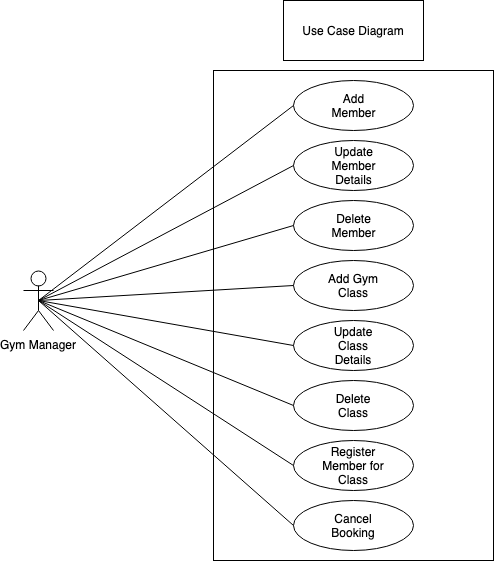

The diagram above was exported from draw.io. Its source (the exported page's mxGraphModel, read from the mxfile embedded in the PNG):
<mxGraphModel dx="758" dy="381" grid="1" gridSize="10" guides="1" tooltips="1" connect="1" arrows="1" fold="1" page="1" pageScale="1" pageWidth="827" pageHeight="1169" math="0" shadow="0">
  <root>
    <mxCell id="0" />
    <mxCell id="1" parent="0" />
    <mxCell id="GAMJsZFnxpQKBRG5C5yv-2" value="" style="rounded=0;whiteSpace=wrap;html=1;" parent="1" vertex="1">
      <mxGeometry x="280" y="80" width="280" height="490" as="geometry" />
    </mxCell>
    <mxCell id="GAMJsZFnxpQKBRG5C5yv-3" value="Gym Manager" style="shape=umlActor;verticalLabelPosition=bottom;labelBackgroundColor=#ffffff;verticalAlign=top;html=1;outlineConnect=0;" parent="1" vertex="1">
      <mxGeometry x="90" y="280" width="30" height="60" as="geometry" />
    </mxCell>
    <mxCell id="GAMJsZFnxpQKBRG5C5yv-4" value="" style="ellipse;whiteSpace=wrap;html=1;" parent="1" vertex="1">
      <mxGeometry x="360" y="90" width="120" height="50" as="geometry" />
    </mxCell>
    <mxCell id="GAMJsZFnxpQKBRG5C5yv-5" value="Add Member" style="text;html=1;strokeColor=none;fillColor=none;align=center;verticalAlign=middle;whiteSpace=wrap;rounded=0;" parent="1" vertex="1">
      <mxGeometry x="400" y="105" width="40" height="20" as="geometry" />
    </mxCell>
    <mxCell id="GAMJsZFnxpQKBRG5C5yv-6" value="" style="ellipse;whiteSpace=wrap;html=1;" parent="1" vertex="1">
      <mxGeometry x="360" y="150" width="120" height="50" as="geometry" />
    </mxCell>
    <mxCell id="GAMJsZFnxpQKBRG5C5yv-7" value="" style="ellipse;whiteSpace=wrap;html=1;" parent="1" vertex="1">
      <mxGeometry x="360" y="210" width="120" height="50" as="geometry" />
    </mxCell>
    <mxCell id="GAMJsZFnxpQKBRG5C5yv-8" value="" style="ellipse;whiteSpace=wrap;html=1;" parent="1" vertex="1">
      <mxGeometry x="360" y="270" width="120" height="50" as="geometry" />
    </mxCell>
    <mxCell id="GAMJsZFnxpQKBRG5C5yv-9" value="" style="ellipse;whiteSpace=wrap;html=1;" parent="1" vertex="1">
      <mxGeometry x="360" y="390" width="120" height="50" as="geometry" />
    </mxCell>
    <mxCell id="GAMJsZFnxpQKBRG5C5yv-10" value="" style="ellipse;whiteSpace=wrap;html=1;" parent="1" vertex="1">
      <mxGeometry x="360" y="330" width="120" height="50" as="geometry" />
    </mxCell>
    <mxCell id="qa_U9IxqogejVUglVTSz-1" value="Update Member Details" style="text;html=1;strokeColor=none;fillColor=none;align=center;verticalAlign=middle;whiteSpace=wrap;rounded=0;" vertex="1" parent="1">
      <mxGeometry x="400" y="165" width="40" height="20" as="geometry" />
    </mxCell>
    <mxCell id="qa_U9IxqogejVUglVTSz-3" value="" style="endArrow=none;html=1;entryX=0.5;entryY=0.5;entryDx=0;entryDy=0;entryPerimeter=0;exitX=0;exitY=0.5;exitDx=0;exitDy=0;" edge="1" parent="1" source="GAMJsZFnxpQKBRG5C5yv-4" target="GAMJsZFnxpQKBRG5C5yv-3">
      <mxGeometry width="50" height="50" relative="1" as="geometry">
        <mxPoint x="210" y="220" as="sourcePoint" />
        <mxPoint x="120" y="580" as="targetPoint" />
      </mxGeometry>
    </mxCell>
    <mxCell id="qa_U9IxqogejVUglVTSz-4" value="" style="endArrow=none;html=1;entryX=0.5;entryY=0.5;entryDx=0;entryDy=0;entryPerimeter=0;exitX=0;exitY=0.5;exitDx=0;exitDy=0;" edge="1" parent="1" source="GAMJsZFnxpQKBRG5C5yv-6" target="GAMJsZFnxpQKBRG5C5yv-3">
      <mxGeometry width="50" height="50" relative="1" as="geometry">
        <mxPoint x="230" y="300" as="sourcePoint" />
        <mxPoint x="120" y="580" as="targetPoint" />
      </mxGeometry>
    </mxCell>
    <mxCell id="qa_U9IxqogejVUglVTSz-5" value="" style="endArrow=none;html=1;entryX=0.5;entryY=0.5;entryDx=0;entryDy=0;entryPerimeter=0;exitX=0;exitY=0.5;exitDx=0;exitDy=0;" edge="1" parent="1" source="GAMJsZFnxpQKBRG5C5yv-7" target="GAMJsZFnxpQKBRG5C5yv-3">
      <mxGeometry width="50" height="50" relative="1" as="geometry">
        <mxPoint x="210" y="390" as="sourcePoint" />
        <mxPoint x="130" y="580" as="targetPoint" />
      </mxGeometry>
    </mxCell>
    <mxCell id="qa_U9IxqogejVUglVTSz-6" value="Delete Member" style="text;html=1;strokeColor=none;fillColor=none;align=center;verticalAlign=middle;whiteSpace=wrap;rounded=0;" vertex="1" parent="1">
      <mxGeometry x="400" y="225" width="40" height="20" as="geometry" />
    </mxCell>
    <mxCell id="qa_U9IxqogejVUglVTSz-7" value="Add Gym Class" style="text;html=1;strokeColor=none;fillColor=none;align=center;verticalAlign=middle;whiteSpace=wrap;rounded=0;" vertex="1" parent="1">
      <mxGeometry x="390" y="285" width="60" height="20" as="geometry" />
    </mxCell>
    <mxCell id="qa_U9IxqogejVUglVTSz-8" value="Update Class Details" style="text;html=1;strokeColor=none;fillColor=none;align=center;verticalAlign=middle;whiteSpace=wrap;rounded=0;" vertex="1" parent="1">
      <mxGeometry x="400" y="345" width="40" height="20" as="geometry" />
    </mxCell>
    <mxCell id="qa_U9IxqogejVUglVTSz-9" value="Delete Class" style="text;html=1;strokeColor=none;fillColor=none;align=center;verticalAlign=middle;whiteSpace=wrap;rounded=0;" vertex="1" parent="1">
      <mxGeometry x="400" y="405" width="40" height="20" as="geometry" />
    </mxCell>
    <mxCell id="qa_U9IxqogejVUglVTSz-10" value="" style="endArrow=none;html=1;entryX=0.5;entryY=0.5;entryDx=0;entryDy=0;entryPerimeter=0;exitX=0;exitY=0.5;exitDx=0;exitDy=0;" edge="1" parent="1" source="GAMJsZFnxpQKBRG5C5yv-8" target="GAMJsZFnxpQKBRG5C5yv-3">
      <mxGeometry width="50" height="50" relative="1" as="geometry">
        <mxPoint x="80" y="630" as="sourcePoint" />
        <mxPoint x="130" y="580" as="targetPoint" />
      </mxGeometry>
    </mxCell>
    <mxCell id="qa_U9IxqogejVUglVTSz-11" value="" style="endArrow=none;html=1;entryX=0;entryY=0.5;entryDx=0;entryDy=0;exitX=0.5;exitY=0.5;exitDx=0;exitDy=0;exitPerimeter=0;" edge="1" parent="1" source="GAMJsZFnxpQKBRG5C5yv-3" target="GAMJsZFnxpQKBRG5C5yv-10">
      <mxGeometry width="50" height="50" relative="1" as="geometry">
        <mxPoint x="180" y="440" as="sourcePoint" />
        <mxPoint x="130" y="580" as="targetPoint" />
      </mxGeometry>
    </mxCell>
    <mxCell id="qa_U9IxqogejVUglVTSz-12" value="" style="endArrow=none;html=1;entryX=0;entryY=0.5;entryDx=0;entryDy=0;exitX=0.5;exitY=0.5;exitDx=0;exitDy=0;exitPerimeter=0;" edge="1" parent="1" source="GAMJsZFnxpQKBRG5C5yv-3" target="GAMJsZFnxpQKBRG5C5yv-9">
      <mxGeometry width="50" height="50" relative="1" as="geometry">
        <mxPoint x="210" y="410" as="sourcePoint" />
        <mxPoint x="130" y="580" as="targetPoint" />
      </mxGeometry>
    </mxCell>
    <mxCell id="qa_U9IxqogejVUglVTSz-13" value="" style="ellipse;whiteSpace=wrap;html=1;" vertex="1" parent="1">
      <mxGeometry x="360" y="450" width="120" height="50" as="geometry" />
    </mxCell>
    <mxCell id="qa_U9IxqogejVUglVTSz-14" value="" style="ellipse;whiteSpace=wrap;html=1;" vertex="1" parent="1">
      <mxGeometry x="360" y="510" width="120" height="50" as="geometry" />
    </mxCell>
    <mxCell id="qa_U9IxqogejVUglVTSz-15" value="" style="endArrow=none;html=1;entryX=0;entryY=0.5;entryDx=0;entryDy=0;exitX=0.5;exitY=0.5;exitDx=0;exitDy=0;exitPerimeter=0;" edge="1" parent="1" source="GAMJsZFnxpQKBRG5C5yv-3" target="qa_U9IxqogejVUglVTSz-13">
      <mxGeometry width="50" height="50" relative="1" as="geometry">
        <mxPoint x="70" y="670" as="sourcePoint" />
        <mxPoint x="120" y="620" as="targetPoint" />
      </mxGeometry>
    </mxCell>
    <mxCell id="qa_U9IxqogejVUglVTSz-16" value="" style="endArrow=none;html=1;entryX=0;entryY=0.5;entryDx=0;entryDy=0;exitX=0.5;exitY=0.5;exitDx=0;exitDy=0;exitPerimeter=0;" edge="1" parent="1" source="GAMJsZFnxpQKBRG5C5yv-3" target="qa_U9IxqogejVUglVTSz-14">
      <mxGeometry width="50" height="50" relative="1" as="geometry">
        <mxPoint x="140" y="400" as="sourcePoint" />
        <mxPoint x="120" y="620" as="targetPoint" />
      </mxGeometry>
    </mxCell>
    <mxCell id="qa_U9IxqogejVUglVTSz-17" value="Register Member for Class" style="text;html=1;strokeColor=none;fillColor=none;align=center;verticalAlign=middle;whiteSpace=wrap;rounded=0;" vertex="1" parent="1">
      <mxGeometry x="385" y="465" width="70" height="20" as="geometry" />
    </mxCell>
    <mxCell id="qa_U9IxqogejVUglVTSz-18" value="Cancel Booking" style="text;html=1;strokeColor=none;fillColor=none;align=center;verticalAlign=middle;whiteSpace=wrap;rounded=0;" vertex="1" parent="1">
      <mxGeometry x="400" y="525" width="40" height="20" as="geometry" />
    </mxCell>
    <mxCell id="qa_U9IxqogejVUglVTSz-20" value="" style="rounded=0;whiteSpace=wrap;html=1;" vertex="1" parent="1">
      <mxGeometry x="350" y="10" width="140" height="60" as="geometry" />
    </mxCell>
    <mxCell id="qa_U9IxqogejVUglVTSz-21" value="Use Case Diagram" style="text;html=1;strokeColor=none;fillColor=none;align=center;verticalAlign=middle;whiteSpace=wrap;rounded=0;" vertex="1" parent="1">
      <mxGeometry x="365" y="30" width="110" height="20" as="geometry" />
    </mxCell>
  </root>
</mxGraphModel>